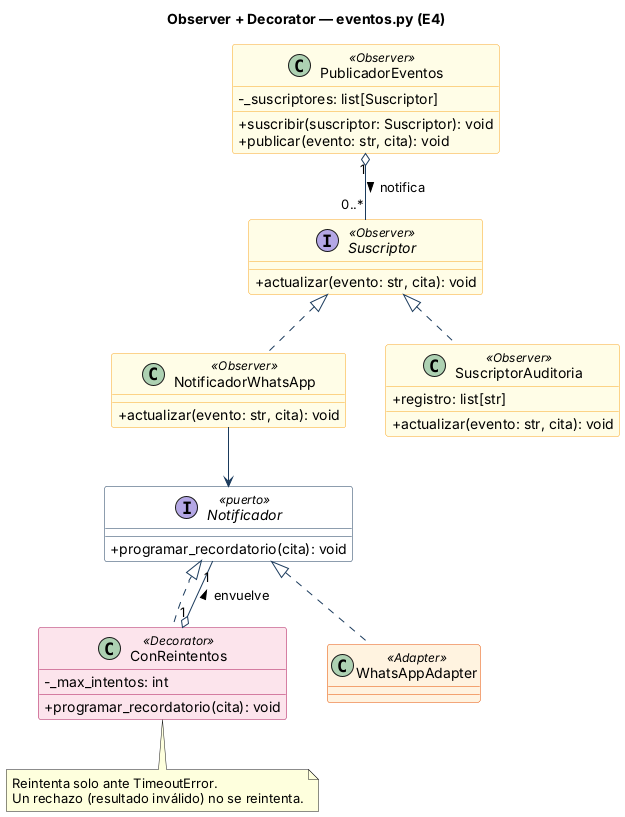

The diagram above was rendered by PlantUML. Its source (embedded in the PNG):
@startuml eventos
!include comun.iuml
title Observer + Decorator — eventos.py (E4)

interface Suscriptor <<Observer>> {
  + actualizar(evento: str, cita): void
}
class PublicadorEventos <<Observer>> {
  - _suscriptores: list[Suscriptor]
  + suscribir(suscriptor: Suscriptor): void
  + publicar(evento: str, cita): void
}
class NotificadorWhatsApp <<Observer>> {
  + actualizar(evento: str, cita): void
}
class SuscriptorAuditoria <<Observer>> {
  + registro: list[str]
  + actualizar(evento: str, cita): void
}
interface Notificador <<puerto>> {
  + programar_recordatorio(cita): void
}
class ConReintentos <<Decorator>> {
  - _max_intentos: int
  + programar_recordatorio(cita): void
}
class WhatsAppAdapter <<Adapter>>

Suscriptor <|.. NotificadorWhatsApp
Suscriptor <|.. SuscriptorAuditoria
PublicadorEventos "1" o-- "0..*" Suscriptor : notifica >
NotificadorWhatsApp --> Notificador
Notificador <|.. ConReintentos
Notificador <|.. WhatsAppAdapter
ConReintentos "1" o-- "1" Notificador : envuelve >

note bottom of ConReintentos
  Reintenta solo ante TimeoutError.
  Un rechazo (resultado inválido) no se reintenta.
end note
@enduml